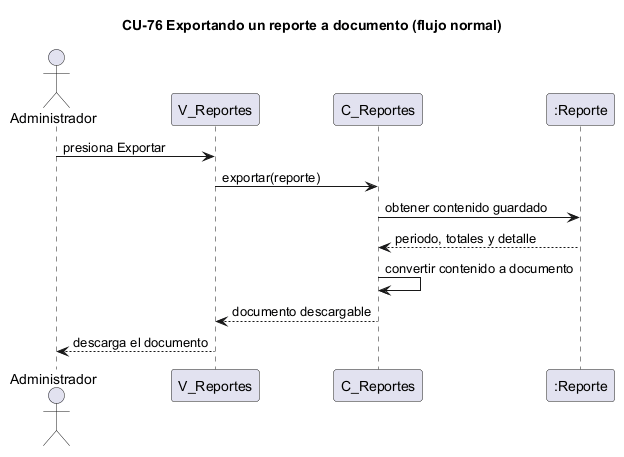

The diagram above was rendered by PlantUML. Its source (embedded in the PNG):
@startuml cu76-exportar-reporte-normal
title CU-76 Exportando un reporte a documento (flujo normal)
actor Administrador
participant "V_Reportes" as V
participant "C_Reportes" as C
participant ":Reporte" as REP
Administrador -> V : presiona Exportar
V -> C : exportar(reporte)
C -> REP : obtener contenido guardado
REP --> C : periodo, totales y detalle
C -> C : convertir contenido a documento
C --> V : documento descargable
V --> Administrador : descarga el documento
@enduml